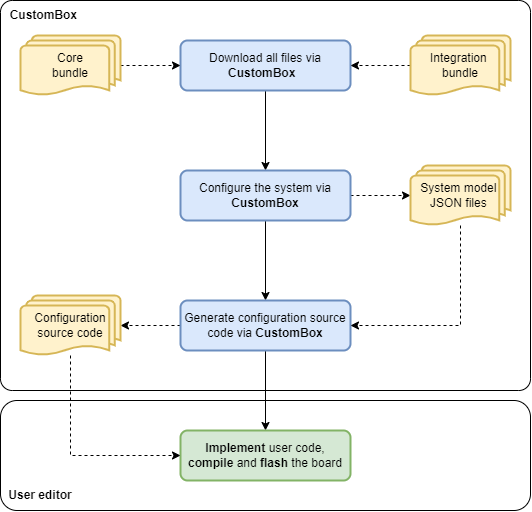

The diagram above was exported from draw.io. Its source (the exported page's mxGraphModel, read from the mxfile embedded in the PNG):
<mxGraphModel dx="1185" dy="655" grid="1" gridSize="10" guides="1" tooltips="1" connect="1" arrows="1" fold="1" page="1" pageScale="1" pageWidth="850" pageHeight="1100" math="0" shadow="0">
  <root>
    <mxCell id="0" />
    <mxCell id="1" parent="0" />
    <mxCell id="fVGt3V-fr03la0p5WxvN-40" value="" style="rounded=1;whiteSpace=wrap;html=1;fillColor=none;arcSize=3;" vertex="1" parent="1">
      <mxGeometry x="100" y="100" width="530" height="390" as="geometry" />
    </mxCell>
    <mxCell id="fVGt3V-fr03la0p5WxvN-13" value="" style="edgeStyle=orthogonalEdgeStyle;rounded=0;orthogonalLoop=1;jettySize=auto;html=1;" edge="1" parent="1" source="fVGt3V-fr03la0p5WxvN-5" target="fVGt3V-fr03la0p5WxvN-12">
      <mxGeometry relative="1" as="geometry" />
    </mxCell>
    <mxCell id="fVGt3V-fr03la0p5WxvN-5" value="Download all files via &lt;b&gt;CustomBox&amp;nbsp;&amp;nbsp;&lt;/b&gt;" style="rounded=1;whiteSpace=wrap;html=1;absoluteArcSize=1;arcSize=14;strokeWidth=2;fillColor=#dae8fc;strokeColor=#6c8ebf;" vertex="1" parent="1">
      <mxGeometry x="280" y="140" width="170" height="50" as="geometry" />
    </mxCell>
    <mxCell id="fVGt3V-fr03la0p5WxvN-20" value="" style="edgeStyle=orthogonalEdgeStyle;rounded=0;orthogonalLoop=1;jettySize=auto;html=1;endArrow=classic;endFill=1;" edge="1" parent="1" source="fVGt3V-fr03la0p5WxvN-12" target="fVGt3V-fr03la0p5WxvN-16">
      <mxGeometry relative="1" as="geometry" />
    </mxCell>
    <mxCell id="fVGt3V-fr03la0p5WxvN-34" value="" style="edgeStyle=orthogonalEdgeStyle;rounded=0;orthogonalLoop=1;jettySize=auto;html=1;dashed=1;endArrow=classic;endFill=1;" edge="1" parent="1" source="fVGt3V-fr03la0p5WxvN-12" target="fVGt3V-fr03la0p5WxvN-30">
      <mxGeometry relative="1" as="geometry" />
    </mxCell>
    <mxCell id="fVGt3V-fr03la0p5WxvN-12" value="Configure the system via &lt;b&gt;CustomBox&lt;/b&gt;" style="rounded=1;whiteSpace=wrap;html=1;absoluteArcSize=1;arcSize=14;strokeWidth=2;fillColor=#dae8fc;strokeColor=#6c8ebf;" vertex="1" parent="1">
      <mxGeometry x="280" y="270" width="170" height="50" as="geometry" />
    </mxCell>
    <mxCell id="fVGt3V-fr03la0p5WxvN-25" value="" style="edgeStyle=orthogonalEdgeStyle;rounded=0;orthogonalLoop=1;jettySize=auto;html=1;endArrow=classic;endFill=1;" edge="1" parent="1" source="fVGt3V-fr03la0p5WxvN-16" target="fVGt3V-fr03la0p5WxvN-24">
      <mxGeometry relative="1" as="geometry" />
    </mxCell>
    <mxCell id="fVGt3V-fr03la0p5WxvN-37" value="" style="edgeStyle=orthogonalEdgeStyle;rounded=0;orthogonalLoop=1;jettySize=auto;html=1;dashed=1;endArrow=classic;endFill=1;" edge="1" parent="1" source="fVGt3V-fr03la0p5WxvN-16" target="fVGt3V-fr03la0p5WxvN-36">
      <mxGeometry relative="1" as="geometry" />
    </mxCell>
    <mxCell id="fVGt3V-fr03la0p5WxvN-16" value="Generate configuration source code via &lt;b&gt;CustomBox&lt;/b&gt;" style="rounded=1;whiteSpace=wrap;html=1;absoluteArcSize=1;arcSize=14;strokeWidth=2;fillColor=#dae8fc;strokeColor=#6c8ebf;" vertex="1" parent="1">
      <mxGeometry x="280" y="400" width="170" height="50" as="geometry" />
    </mxCell>
    <mxCell id="fVGt3V-fr03la0p5WxvN-24" value="&lt;b&gt;Implement &lt;/b&gt;user code, &lt;b&gt;compile &lt;/b&gt;and &lt;b&gt;flash &lt;/b&gt;the board" style="rounded=1;whiteSpace=wrap;html=1;absoluteArcSize=1;arcSize=14;strokeWidth=2;fillColor=#d5e8d4;strokeColor=#82b366;" vertex="1" parent="1">
      <mxGeometry x="280" y="530" width="170" height="50" as="geometry" />
    </mxCell>
    <mxCell id="fVGt3V-fr03la0p5WxvN-29" value="" style="edgeStyle=orthogonalEdgeStyle;rounded=0;orthogonalLoop=1;jettySize=auto;html=1;dashed=1;endArrow=classic;endFill=1;" edge="1" parent="1" source="fVGt3V-fr03la0p5WxvN-28" target="fVGt3V-fr03la0p5WxvN-5">
      <mxGeometry relative="1" as="geometry" />
    </mxCell>
    <mxCell id="fVGt3V-fr03la0p5WxvN-28" value="Integration &lt;br&gt;bundle" style="strokeWidth=2;html=1;shape=mxgraph.flowchart.multi-document;whiteSpace=wrap;fillColor=#fff2cc;strokeColor=#d6b656;" vertex="1" parent="1">
      <mxGeometry x="510" y="135" width="100" height="60" as="geometry" />
    </mxCell>
    <mxCell id="fVGt3V-fr03la0p5WxvN-35" style="edgeStyle=orthogonalEdgeStyle;rounded=0;orthogonalLoop=1;jettySize=auto;html=1;entryX=1;entryY=0.5;entryDx=0;entryDy=0;dashed=1;endArrow=classic;endFill=1;" edge="1" parent="1" source="fVGt3V-fr03la0p5WxvN-30" target="fVGt3V-fr03la0p5WxvN-16">
      <mxGeometry relative="1" as="geometry">
        <Array as="points">
          <mxPoint x="560" y="425" />
        </Array>
      </mxGeometry>
    </mxCell>
    <mxCell id="fVGt3V-fr03la0p5WxvN-30" value="System model&amp;nbsp; JSON files&amp;nbsp;" style="strokeWidth=2;html=1;shape=mxgraph.flowchart.multi-document;whiteSpace=wrap;fillColor=#fff2cc;strokeColor=#d6b656;" vertex="1" parent="1">
      <mxGeometry x="510" y="265" width="100" height="60" as="geometry" />
    </mxCell>
    <mxCell id="fVGt3V-fr03la0p5WxvN-32" value="" style="edgeStyle=orthogonalEdgeStyle;rounded=0;orthogonalLoop=1;jettySize=auto;html=1;dashed=1;endArrow=classic;endFill=1;" edge="1" parent="1" source="fVGt3V-fr03la0p5WxvN-31" target="fVGt3V-fr03la0p5WxvN-5">
      <mxGeometry relative="1" as="geometry" />
    </mxCell>
    <mxCell id="fVGt3V-fr03la0p5WxvN-31" value="Core&lt;br&gt;bundle" style="strokeWidth=2;html=1;shape=mxgraph.flowchart.multi-document;whiteSpace=wrap;fillColor=#fff2cc;strokeColor=#d6b656;" vertex="1" parent="1">
      <mxGeometry x="120" y="135" width="100" height="60" as="geometry" />
    </mxCell>
    <mxCell id="fVGt3V-fr03la0p5WxvN-38" style="edgeStyle=orthogonalEdgeStyle;rounded=0;orthogonalLoop=1;jettySize=auto;html=1;entryX=0;entryY=0.5;entryDx=0;entryDy=0;dashed=1;endArrow=classic;endFill=1;" edge="1" parent="1" source="fVGt3V-fr03la0p5WxvN-36" target="fVGt3V-fr03la0p5WxvN-24">
      <mxGeometry relative="1" as="geometry">
        <Array as="points">
          <mxPoint x="170" y="555" />
        </Array>
      </mxGeometry>
    </mxCell>
    <mxCell id="fVGt3V-fr03la0p5WxvN-36" value="Configuration source code" style="strokeWidth=2;html=1;shape=mxgraph.flowchart.multi-document;whiteSpace=wrap;fillColor=#fff2cc;strokeColor=#d6b656;" vertex="1" parent="1">
      <mxGeometry x="120" y="395" width="100" height="60" as="geometry" />
    </mxCell>
    <mxCell id="fVGt3V-fr03la0p5WxvN-41" value="" style="rounded=1;whiteSpace=wrap;html=1;fillColor=none;" vertex="1" parent="1">
      <mxGeometry x="100" y="500" width="530" height="110" as="geometry" />
    </mxCell>
    <mxCell id="fVGt3V-fr03la0p5WxvN-42" value="&lt;b&gt;CustomBox&amp;nbsp;&lt;/b&gt;" style="text;html=1;strokeColor=none;fillColor=none;align=center;verticalAlign=middle;whiteSpace=wrap;rounded=0;" vertex="1" parent="1">
      <mxGeometry x="100" y="100" width="90" height="30" as="geometry" />
    </mxCell>
    <mxCell id="fVGt3V-fr03la0p5WxvN-43" value="&lt;b&gt;User editor&lt;/b&gt;" style="text;html=1;strokeColor=none;fillColor=none;align=center;verticalAlign=middle;whiteSpace=wrap;rounded=0;" vertex="1" parent="1">
      <mxGeometry x="100" y="580" width="80" height="30" as="geometry" />
    </mxCell>
  </root>
</mxGraphModel>